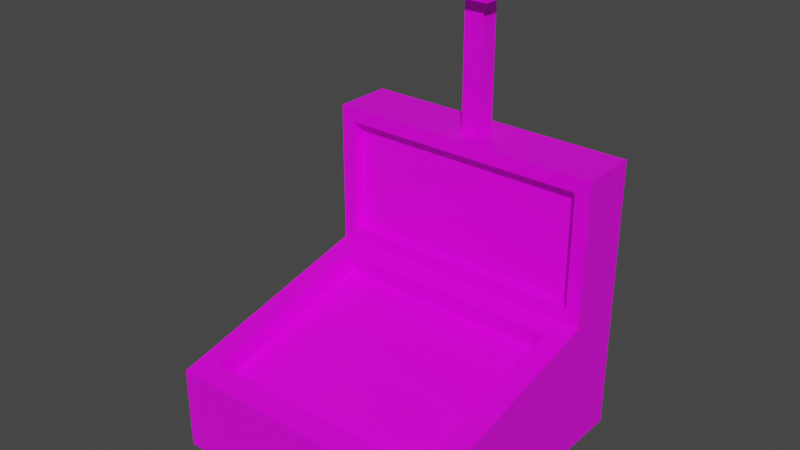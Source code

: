 # Source: Computer.blend  (saved by Blender 3.2.14; exported with 4.5.12 LTS)
import bpy
from mathutils import Matrix  # noqa: F401  (used for matrix-valued properties, if any)

bpy.ops.wm.read_factory_settings(use_empty=True)
scene = bpy.context.scene
scene.name = 'Scene'

# ---- collections
col_collection = bpy.data.collections.new('Collection'); scene.collection.children.link(col_collection)

# ---- images (referenced by path relative to the original .blend; pixels are not part of the script)
import os
ASSET_DIR = os.environ.get("B2B_ASSET_DIR", "")  # directory of the original .blend (textures are referenced by path, not embedded)
HERE = os.path.dirname(os.path.abspath(__file__))  # packed textures are extracted next to this script under _unpacked/

def load_image(name, relpath, width, height, colorspace="sRGB"):
    """Load a texture the original file referenced (path relative to the .blend, or extracted next to this script)."""
    p = next((c for c in (os.path.join(HERE, relpath), os.path.join(ASSET_DIR, relpath)) if relpath and os.path.exists(c)), "")
    if p:
        img = bpy.data.images.load(p, check_existing=True)
        img.name = name
    else:  # same state as the original file: an image datablock whose file is absent (Cycles renders it pink)
        img = bpy.data.images.new(name, width, height)
        img.source = "FILE"
        img.filepath = "//" + (relpath or name)
    img.colorspace_settings.name = colorspace
    return img
img_mechanic_png = load_image('mechanic.png', 'mechanic.png', 1024, 1024, 'sRGB')

# ---- materials (node trees are filled in below, after node groups)
mat_material = bpy.data.materials.new('Material')
mat_material.alpha_threshold = 0.0
mat_material.use_transparent_shadow = False
mat_material.line_color = (0.0, 0.0, 0.0, 1.0)

# ---- material node trees
mat_material.use_nodes = True; mat_material.node_tree.nodes.clear()
_N = mat_material.node_tree.nodes; _L = mat_material.node_tree.links
n0 = _N.new('ShaderNodeOutputMaterial'); n0.name = 'Material Output'; n0.location = (300, 300)
n1 = _N.new('ShaderNodeBsdfPrincipled'); n1.name = 'Principled BSDF'; n1.location = (10, 300)
n1.distribution = 'GGX'
n1.subsurface_method = 'RANDOM_WALK_SKIN'
n1.inputs[2].default_value = 0.4
n1.inputs[3].default_value = 1.45
n1.inputs[27].default_value = (0.0, 0.0, 0.0, 1.0)
n1.inputs[28].default_value = 1.0
n2 = _N.new('ShaderNodeTexImage'); n2.name = 'Image Texture'; n2.location = (-280, 280)
n2.image = img_mechanic_png
_L.new(n1.outputs[0], n0.inputs[0])
_L.new(n2.outputs[0], n1.inputs[0])
n0.is_active_output = True

# ---- world
world_world = bpy.data.worlds.new('World'); scene.world = world_world
world_world.use_nodes = True; world_world.node_tree.nodes.clear()
_N = world_world.node_tree.nodes; _L = world_world.node_tree.links
n0 = _N.new('ShaderNodeOutputWorld'); n0.name = 'World Output'; n0.location = (300, 300)
n1 = _N.new('ShaderNodeBackground'); n1.name = 'Background'; n1.location = (10, 300)
n1.inputs[0].default_value = (0.05088, 0.05088, 0.05088, 1.0)
_L.new(n1.outputs[0], n0.inputs[0])
n0.is_active_output = True
world_world.color = (0.05088, 0.05088, 0.05088)
world_world.use_sun_shadow = False
world_world.sun_shadow_jitter_overblur = 0.0

# ---- meshes
me_cube = bpy.data.meshes.new('Cube')
me_cube.from_pydata([(0.07009, 0.8588, 1.0), (1.0, 1.0, -1.0), (1.0, -1.0, -1.0), (-0.07009, 0.8588, 1.0), (-1.0, 1.0, -1.0), (-1.0, -1.0, -1.0), (1.0, 1.0, -0.4), (-0.8452, -0.8492, -0.365), (0.8452, -0.8492, -0.365), (-1.0, 1.0, -0.4), (-1.0, 0.5755, -1.0), (0.8964, 0.5755, 0.8964), (-0.8964, 0.5755, 0.8964), (1.0, 0.5755, -1.0), (0.8452, 0.4247, -0.06916), (-0.8452, 0.4247, -0.06916), (0.8964, 0.5755, 0.06945), (1.0, -1.0, -0.4), (-1.0, -1.0, -0.4), (-0.8964, 0.5755, 0.06945), (0.8452, 0.4599, -0.2206), (0.8452, -0.8141, -0.5164), (-0.8452, -0.8141, -0.5164), (-0.8452, 0.4599, -0.2206), (1.0, 0.5755, -0.03416), (-1.0, 0.5755, -0.03416), (0.07009, 0.7167, 1.0), (-0.07009, 0.7167, 1.0), (0.8964, 0.6647, 0.06945), (-0.8964, 0.6647, 0.06945), (0.8964, 0.6647, 0.8964), (-0.8964, 0.6647, 0.8964), (-1.0, 0.5755, 1.0), (-1.0, 1.0, 1.0), (1.0, 1.0, 1.0), (1.0, 0.5755, 1.0), (-0.07009, 0.7167, 1.92), (-0.07009, 0.8588, 1.92), (0.07009, 0.8588, 1.92), (0.07009, 0.7167, 1.92), (-0.1663, 0.6191, 1.92), (-0.1663, 0.9564, 1.92), (0.1663, 0.9564, 1.92), (0.1663, 0.6191, 1.92), (-0.1663, 0.6191, 2.222), (-0.1663, 0.9564, 2.222), (0.1663, 0.9564, 2.222), (0.1663, 0.6191, 2.222)], [], [(25, 32, 33, 9), (10, 13, 2, 5), (12, 19, 29, 31), (9, 33, 34, 6), (4, 9, 6, 1), (13, 24, 17, 2), (10, 25, 9, 4), (2, 17, 18, 5), (5, 18, 25, 10), (1, 6, 24, 13), (6, 34, 35, 24), (4, 1, 13, 10), (15, 7, 22, 23), (3, 27, 36, 37), (14, 8, 17, 24), (8, 7, 18, 17), (15, 14, 24, 25), (7, 15, 25, 18), (20, 23, 22, 21), (7, 8, 21, 22), (14, 15, 23, 20), (8, 14, 20, 21), (16, 19, 25, 24), (11, 16, 24, 35), (19, 12, 32, 25), (12, 11, 35, 32), (28, 30, 31, 29), (19, 16, 28, 29), (11, 12, 31, 30), (16, 11, 30, 28), (27, 3, 33, 32), (3, 0, 34, 33), (0, 26, 35, 34), (26, 27, 32, 35), (36, 39, 43, 40), (27, 26, 39, 36), (0, 3, 37, 38), (26, 0, 38, 39), (43, 42, 46, 47), (38, 37, 41, 42), (39, 38, 42, 43), (37, 36, 40, 41), (46, 45, 44, 47), (41, 40, 44, 45), (40, 43, 47, 44), (42, 41, 45, 46)])
_uv = me_cube.uv_layers.new(name='UVMap')
_uv.uv.foreach_set('vector', [0.4273, 0.5015, 0.4587, 0.5015, 0.4587, 0.5143, 0.4162, 0.5143, 0.398, 0.4059, 0.4587, 0.4059, 0.4587, 0.4537, 0.398, 0.4537, 0.5351, 0.5394, 0.5351, 0.5143, 0.5378, 0.5143, 0.5378, 0.5394, 0.5011, 0.5143, 0.4587, 0.5143, 0.4587, 0.4537, 0.5011, 0.4537, 0.5193, 0.5143, 0.5011, 0.5143, 0.5011, 0.4537, 0.5193, 0.4537, 0.5065, 0.393, 0.5065, 0.4223, 0.4587, 0.4112, 0.4587, 0.393, 0.398, 0.5015, 0.4273, 0.5015, 0.4162, 0.5143, 0.398, 0.5143, 0.5769, 0.4537, 0.5587, 0.4537, 0.5587, 0.393, 0.5769, 0.393, 0.398, 0.4537, 0.4162, 0.4537, 0.4273, 0.5015, 0.398, 0.5015, 0.5193, 0.393, 0.5193, 0.4112, 0.5065, 0.4223, 0.5065, 0.393, 0.5193, 0.4112, 0.5193, 0.4537, 0.5065, 0.4537, 0.5065, 0.4223, 0.398, 0.393, 0.4587, 0.393, 0.4587, 0.4059, 0.398, 0.4059, 0.486, 0.5143, 0.486, 0.554, 0.4812, 0.554, 0.4812, 0.5143, 0.4983, 0.7683, 0.5026, 0.7683, 0.5026, 0.7962, 0.4983, 0.7962, 0.5239, 0.5096, 0.5633, 0.5096, 0.568, 0.5143, 0.5193, 0.5143, 0.5633, 0.5096, 0.5633, 0.4584, 0.568, 0.4537, 0.568, 0.5143, 0.5239, 0.4584, 0.5239, 0.5096, 0.5193, 0.5143, 0.5193, 0.4537, 0.5633, 0.4584, 0.5239, 0.4584, 0.5193, 0.4537, 0.568, 0.4537, 0.5087, 0.153, 0.5087, 0.2043, 0.4693, 0.2043, 0.4693, 0.153, 0.4673, 0.5656, 0.4673, 0.5143, 0.4719, 0.5143, 0.4719, 0.5656, 0.4765, 0.5143, 0.4765, 0.5656, 0.4719, 0.5656, 0.4719, 0.5143, 0.4812, 0.5143, 0.4812, 0.554, 0.4765, 0.554, 0.4765, 0.5143, 0.4262, 0.5718, 0.4262, 0.5175, 0.4294, 0.5143, 0.4294, 0.575, 0.4012, 0.5718, 0.4262, 0.5718, 0.4294, 0.575, 0.398, 0.575, 0.4262, 0.5175, 0.4012, 0.5175, 0.398, 0.5143, 0.4294, 0.5143, 0.4012, 0.5175, 0.4012, 0.5718, 0.398, 0.575, 0.398, 0.5143, 0.9545, 0.4487, 0.9294, 0.4487, 0.9294, 0.3943, 0.9545, 0.3943, 0.568, 0.5624, 0.568, 0.508, 0.5707, 0.508, 0.5707, 0.5624, 0.568, 0.508, 0.568, 0.4537, 0.5707, 0.4537, 0.5707, 0.508, 0.5351, 0.5143, 0.5351, 0.5394, 0.5324, 0.5394, 0.5324, 0.5143, 0.463, 0.5425, 0.4587, 0.5425, 0.4545, 0.5143, 0.4673, 0.5143, 0.4587, 0.5425, 0.4587, 0.5468, 0.4545, 0.575, 0.4545, 0.5143, 0.4587, 0.5468, 0.463, 0.5468, 0.4673, 0.575, 0.4545, 0.575, 0.463, 0.5468, 0.463, 0.5425, 0.4673, 0.5143, 0.4673, 0.575, 0.948, 0.0516, 0.9522, 0.0516, 0.9552, 0.05456, 0.9451, 0.05456, 0.5026, 0.7683, 0.5068, 0.7683, 0.5068, 0.7962, 0.5026, 0.7962, 0.5068, 0.7683, 0.5111, 0.7683, 0.5111, 0.7962, 0.5068, 0.7962, 0.494, 0.7683, 0.4983, 0.7683, 0.4983, 0.7962, 0.494, 0.7962, 0.9643, 0.05451, 0.9643, 0.06474, 0.9552, 0.06474, 0.9552, 0.05451, 0.9522, 0.04729, 0.948, 0.04729, 0.9451, 0.04433, 0.9552, 0.04433, 0.9522, 0.0516, 0.9522, 0.04729, 0.9552, 0.04433, 0.9552, 0.05456, 0.948, 0.04729, 0.948, 0.0516, 0.9451, 0.05456, 0.9451, 0.04433, 0.9653, 0.05451, 0.9552, 0.05451, 0.9552, 0.04433, 0.9653, 0.04433, 0.9744, 0.04433, 0.9744, 0.05456, 0.9653, 0.05456, 0.9653, 0.04433, 0.9542, 0.05456, 0.9542, 0.06465, 0.9451, 0.06465, 0.9451, 0.05456, 0.9744, 0.05456, 0.9744, 0.06465, 0.9653, 0.06465, 0.9653, 0.05456])
me_cube.materials.append(mat_material)
me_cube.use_mirror_vertex_groups = False
me_cube.update()

# ---- objects
ob_cube = bpy.data.objects.new('Cube', me_cube)

# ---- transforms, parenting, visibility, modifiers, constraints
ob_cube.location = (0.0, 0.0, 0.0)
ob_cube.lock_rotations_4d = False
ob_cube.empty_display_type = 'ARROWS'
ob_cube.lineart.crease_threshold = 0.0

# ---- collection membership
col_collection.objects.link(ob_cube)

# ---- scene / render settings (as saved in the file)
scene.frame_start = 1; scene.frame_end = 250; scene.frame_set(1)
scene.render.engine = 'BLENDER_EEVEE_NEXT'
scene.cycles.sampling_pattern = 'TABULATED_SOBOL'
scene.cycles.use_light_tree = False
scene.view_settings.view_transform = 'Filmic'
bpy.context.view_layer.update()

# ---- added for rendering (the .blend has no active camera and no usable light): camera, sun
cam_auto = bpy.data.cameras.new('AutoCamera')
cam_auto.lens = 50.0
cam_auto.sensor_width = 36.0
cam_auto.clip_end = 1000.0
ob_auto_camera = bpy.data.objects.new('AutoCamera', cam_auto)
scene.collection.objects.link(ob_auto_camera)
ob_auto_camera.location = (3.96643, -4.75971, 3.78391)
ob_auto_camera.rotation_euler = (1.09748, -7.21219e-08, 0.694738)
scene.camera = ob_auto_camera
light_auto_sun = bpy.data.lights.new('AutoSun', 'SUN')
light_auto_sun.energy = 3.0
light_auto_sun.angle = 0.0523599
ob_auto_sun = bpy.data.objects.new('AutoSun', light_auto_sun)
scene.collection.objects.link(ob_auto_sun)
ob_auto_sun.rotation_euler = (0.872665, 0.174533, 0.523599)
bpy.context.view_layer.update()
